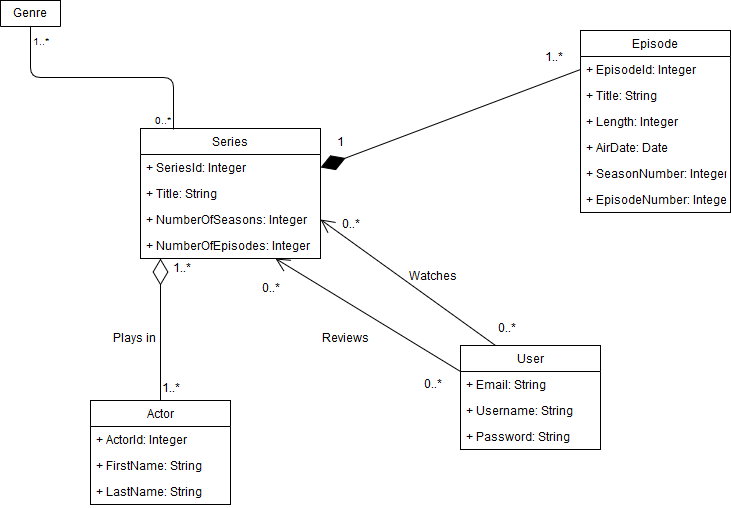

The diagram above was exported from draw.io. Its source (the exported page's mxGraphModel, read from the mxfile embedded in the PNG):
<mxGraphModel dx="1010" dy="577" grid="1" gridSize="10" guides="1" tooltips="1" connect="1" arrows="1" fold="1" page="1" pageScale="1" pageWidth="850" pageHeight="1100" math="0" shadow="0">
  <root>
    <mxCell id="0" />
    <mxCell id="1" parent="0" />
    <mxCell id="Cii--sfVKirSo5UzaHfw-1" value="Series" style="swimlane;fontStyle=0;childLayout=stackLayout;horizontal=1;startSize=26;fillColor=none;horizontalStack=0;resizeParent=1;resizeParentMax=0;resizeLast=0;collapsible=1;marginBottom=0;" vertex="1" parent="1">
      <mxGeometry x="170" y="138" width="180" height="130" as="geometry">
        <mxRectangle x="120" y="60" width="70" height="26" as="alternateBounds" />
      </mxGeometry>
    </mxCell>
    <mxCell id="Cii--sfVKirSo5UzaHfw-2" value="+ SeriesId: Integer" style="text;strokeColor=none;fillColor=none;align=left;verticalAlign=top;spacingLeft=4;spacingRight=4;overflow=hidden;rotatable=0;points=[[0,0.5],[1,0.5]];portConstraint=eastwest;" vertex="1" parent="Cii--sfVKirSo5UzaHfw-1">
      <mxGeometry y="26" width="180" height="26" as="geometry" />
    </mxCell>
    <mxCell id="Cii--sfVKirSo5UzaHfw-3" value="+ Title: String" style="text;strokeColor=none;fillColor=none;align=left;verticalAlign=top;spacingLeft=4;spacingRight=4;overflow=hidden;rotatable=0;points=[[0,0.5],[1,0.5]];portConstraint=eastwest;" vertex="1" parent="Cii--sfVKirSo5UzaHfw-1">
      <mxGeometry y="52" width="180" height="26" as="geometry" />
    </mxCell>
    <mxCell id="Cii--sfVKirSo5UzaHfw-4" value="+ NumberOfSeasons: Integer" style="text;strokeColor=none;fillColor=none;align=left;verticalAlign=top;spacingLeft=4;spacingRight=4;overflow=hidden;rotatable=0;points=[[0,0.5],[1,0.5]];portConstraint=eastwest;" vertex="1" parent="Cii--sfVKirSo5UzaHfw-1">
      <mxGeometry y="78" width="180" height="26" as="geometry" />
    </mxCell>
    <mxCell id="Cii--sfVKirSo5UzaHfw-6" value="+ NumberOfEpisodes: Integer" style="text;strokeColor=none;fillColor=none;align=left;verticalAlign=top;spacingLeft=4;spacingRight=4;overflow=hidden;rotatable=0;points=[[0,0.5],[1,0.5]];portConstraint=eastwest;" vertex="1" parent="Cii--sfVKirSo5UzaHfw-1">
      <mxGeometry y="104" width="180" height="26" as="geometry" />
    </mxCell>
    <mxCell id="Cii--sfVKirSo5UzaHfw-11" value="Genre" style="swimlane;fontStyle=0;childLayout=stackLayout;horizontal=1;startSize=26;fillColor=none;horizontalStack=0;resizeParent=1;resizeParentMax=0;resizeLast=0;collapsible=1;marginBottom=0;" vertex="1" collapsed="1" parent="1">
      <mxGeometry x="30" y="10" width="60" height="26" as="geometry">
        <mxRectangle x="30" y="10" width="140" height="52" as="alternateBounds" />
      </mxGeometry>
    </mxCell>
    <mxCell id="Cii--sfVKirSo5UzaHfw-12" value="+ Name: String" style="text;strokeColor=none;fillColor=none;align=left;verticalAlign=top;spacingLeft=4;spacingRight=4;overflow=hidden;rotatable=0;points=[[0,0.5],[1,0.5]];portConstraint=eastwest;" vertex="1" parent="Cii--sfVKirSo5UzaHfw-11">
      <mxGeometry y="26" width="60" height="26" as="geometry" />
    </mxCell>
    <mxCell id="Cii--sfVKirSo5UzaHfw-18" value="" style="endArrow=none;html=1;edgeStyle=orthogonalEdgeStyle;exitX=0.5;exitY=1;exitDx=0;exitDy=0;entryX=0.183;entryY=0.008;entryDx=0;entryDy=0;entryPerimeter=0;" edge="1" parent="1" source="Cii--sfVKirSo5UzaHfw-11" target="Cii--sfVKirSo5UzaHfw-1">
      <mxGeometry relative="1" as="geometry">
        <mxPoint x="50" y="70" as="sourcePoint" />
        <mxPoint x="210" y="70" as="targetPoint" />
      </mxGeometry>
    </mxCell>
    <mxCell id="Cii--sfVKirSo5UzaHfw-19" value="1..*" style="resizable=0;html=1;align=left;verticalAlign=bottom;labelBackgroundColor=#ffffff;fontSize=10;" connectable="0" vertex="1" parent="Cii--sfVKirSo5UzaHfw-18">
      <mxGeometry x="-1" relative="1" as="geometry">
        <mxPoint y="24" as="offset" />
      </mxGeometry>
    </mxCell>
    <mxCell id="Cii--sfVKirSo5UzaHfw-20" value="0..*" style="resizable=0;html=1;align=right;verticalAlign=bottom;labelBackgroundColor=#ffffff;fontSize=10;" connectable="0" vertex="1" parent="Cii--sfVKirSo5UzaHfw-18">
      <mxGeometry x="1" relative="1" as="geometry" />
    </mxCell>
    <mxCell id="Cii--sfVKirSo5UzaHfw-23" value="Actor" style="swimlane;fontStyle=0;childLayout=stackLayout;horizontal=1;startSize=26;fillColor=none;horizontalStack=0;resizeParent=1;resizeParentMax=0;resizeLast=0;collapsible=1;marginBottom=0;" vertex="1" parent="1">
      <mxGeometry x="120" y="410" width="140" height="104" as="geometry" />
    </mxCell>
    <mxCell id="Cii--sfVKirSo5UzaHfw-24" value="+ ActorId: Integer" style="text;strokeColor=none;fillColor=none;align=left;verticalAlign=top;spacingLeft=4;spacingRight=4;overflow=hidden;rotatable=0;points=[[0,0.5],[1,0.5]];portConstraint=eastwest;" vertex="1" parent="Cii--sfVKirSo5UzaHfw-23">
      <mxGeometry y="26" width="140" height="26" as="geometry" />
    </mxCell>
    <mxCell id="Cii--sfVKirSo5UzaHfw-25" value="+ FirstName: String" style="text;strokeColor=none;fillColor=none;align=left;verticalAlign=top;spacingLeft=4;spacingRight=4;overflow=hidden;rotatable=0;points=[[0,0.5],[1,0.5]];portConstraint=eastwest;" vertex="1" parent="Cii--sfVKirSo5UzaHfw-23">
      <mxGeometry y="52" width="140" height="26" as="geometry" />
    </mxCell>
    <mxCell id="Cii--sfVKirSo5UzaHfw-26" value="+ LastName: String" style="text;strokeColor=none;fillColor=none;align=left;verticalAlign=top;spacingLeft=4;spacingRight=4;overflow=hidden;rotatable=0;points=[[0,0.5],[1,0.5]];portConstraint=eastwest;" vertex="1" parent="Cii--sfVKirSo5UzaHfw-23">
      <mxGeometry y="78" width="140" height="26" as="geometry" />
    </mxCell>
    <mxCell id="Cii--sfVKirSo5UzaHfw-35" value="" style="endArrow=diamondThin;endFill=0;endSize=24;html=1;entryX=0.111;entryY=1;entryDx=0;entryDy=0;entryPerimeter=0;exitX=0.5;exitY=0;exitDx=0;exitDy=0;" edge="1" parent="1" source="Cii--sfVKirSo5UzaHfw-23" target="Cii--sfVKirSo5UzaHfw-6">
      <mxGeometry width="160" relative="1" as="geometry">
        <mxPoint x="30" y="540" as="sourcePoint" />
        <mxPoint x="190" y="540" as="targetPoint" />
        <Array as="points" />
      </mxGeometry>
    </mxCell>
    <mxCell id="Cii--sfVKirSo5UzaHfw-38" value="1..*" style="text;html=1;resizable=0;points=[];autosize=1;align=left;verticalAlign=top;spacingTop=-4;" vertex="1" parent="1">
      <mxGeometry x="201" y="270" width="30" height="20" as="geometry" />
    </mxCell>
    <mxCell id="Cii--sfVKirSo5UzaHfw-39" value="1..*" style="text;html=1;resizable=0;points=[];autosize=1;align=left;verticalAlign=top;spacingTop=-4;" vertex="1" parent="1">
      <mxGeometry x="190" y="390" width="30" height="20" as="geometry" />
    </mxCell>
    <mxCell id="Cii--sfVKirSo5UzaHfw-40" value="Plays in" style="text;html=1;resizable=0;points=[];autosize=1;align=left;verticalAlign=top;spacingTop=-4;" vertex="1" parent="1">
      <mxGeometry x="141" y="340" width="60" height="20" as="geometry" />
    </mxCell>
    <mxCell id="Cii--sfVKirSo5UzaHfw-41" value="User" style="swimlane;fontStyle=0;childLayout=stackLayout;horizontal=1;startSize=26;fillColor=none;horizontalStack=0;resizeParent=1;resizeParentMax=0;resizeLast=0;collapsible=1;marginBottom=0;" vertex="1" parent="1">
      <mxGeometry x="490" y="355" width="140" height="104" as="geometry" />
    </mxCell>
    <mxCell id="Cii--sfVKirSo5UzaHfw-42" value="+ Email: String" style="text;strokeColor=none;fillColor=none;align=left;verticalAlign=top;spacingLeft=4;spacingRight=4;overflow=hidden;rotatable=0;points=[[0,0.5],[1,0.5]];portConstraint=eastwest;" vertex="1" parent="Cii--sfVKirSo5UzaHfw-41">
      <mxGeometry y="26" width="140" height="26" as="geometry" />
    </mxCell>
    <mxCell id="Cii--sfVKirSo5UzaHfw-43" value="+ Username: String" style="text;strokeColor=none;fillColor=none;align=left;verticalAlign=top;spacingLeft=4;spacingRight=4;overflow=hidden;rotatable=0;points=[[0,0.5],[1,0.5]];portConstraint=eastwest;" vertex="1" parent="Cii--sfVKirSo5UzaHfw-41">
      <mxGeometry y="52" width="140" height="26" as="geometry" />
    </mxCell>
    <mxCell id="Cii--sfVKirSo5UzaHfw-44" value="+ Password: String" style="text;strokeColor=none;fillColor=none;align=left;verticalAlign=top;spacingLeft=4;spacingRight=4;overflow=hidden;rotatable=0;points=[[0,0.5],[1,0.5]];portConstraint=eastwest;" vertex="1" parent="Cii--sfVKirSo5UzaHfw-41">
      <mxGeometry y="78" width="140" height="26" as="geometry" />
    </mxCell>
    <mxCell id="Cii--sfVKirSo5UzaHfw-45" value="" style="endArrow=open;endFill=1;endSize=12;html=1;exitX=0;exitY=0.25;exitDx=0;exitDy=0;entryX=0.75;entryY=1;entryDx=0;entryDy=0;" edge="1" parent="1" source="Cii--sfVKirSo5UzaHfw-41" target="Cii--sfVKirSo5UzaHfw-1">
      <mxGeometry width="160" relative="1" as="geometry">
        <mxPoint x="30" y="540" as="sourcePoint" />
        <mxPoint x="190" y="540" as="targetPoint" />
        <Array as="points" />
      </mxGeometry>
    </mxCell>
    <mxCell id="Cii--sfVKirSo5UzaHfw-46" value="0..*" style="text;html=1;resizable=0;points=[];autosize=1;align=left;verticalAlign=top;spacingTop=-4;" vertex="1" parent="1">
      <mxGeometry x="290" y="290" width="30" height="20" as="geometry" />
    </mxCell>
    <mxCell id="Cii--sfVKirSo5UzaHfw-47" value="0..*" style="text;html=1;resizable=0;points=[];autosize=1;align=left;verticalAlign=top;spacingTop=-4;" vertex="1" parent="1">
      <mxGeometry x="452" y="386" width="30" height="20" as="geometry" />
    </mxCell>
    <mxCell id="Cii--sfVKirSo5UzaHfw-48" value="Reviews" style="text;html=1;resizable=0;points=[];autosize=1;align=left;verticalAlign=top;spacingTop=-4;" vertex="1" parent="1">
      <mxGeometry x="350" y="340" width="60" height="20" as="geometry" />
    </mxCell>
    <mxCell id="Cii--sfVKirSo5UzaHfw-50" value="" style="endArrow=open;endFill=1;endSize=12;html=1;exitX=0.25;exitY=0;exitDx=0;exitDy=0;entryX=1;entryY=0.5;entryDx=0;entryDy=0;" edge="1" parent="1" source="Cii--sfVKirSo5UzaHfw-41" target="Cii--sfVKirSo5UzaHfw-4">
      <mxGeometry width="160" relative="1" as="geometry">
        <mxPoint x="30" y="540" as="sourcePoint" />
        <mxPoint x="190" y="540" as="targetPoint" />
      </mxGeometry>
    </mxCell>
    <mxCell id="Cii--sfVKirSo5UzaHfw-51" value="Watches" style="text;html=1;resizable=0;points=[];autosize=1;align=left;verticalAlign=top;spacingTop=-4;" vertex="1" parent="1">
      <mxGeometry x="437" y="278" width="60" height="20" as="geometry" />
    </mxCell>
    <mxCell id="Cii--sfVKirSo5UzaHfw-52" value="0..*" style="text;html=1;resizable=0;points=[];autosize=1;align=left;verticalAlign=top;spacingTop=-4;" vertex="1" parent="1">
      <mxGeometry x="370" y="226" width="30" height="20" as="geometry" />
    </mxCell>
    <mxCell id="Cii--sfVKirSo5UzaHfw-53" value="0..*" style="text;html=1;resizable=0;points=[];autosize=1;align=left;verticalAlign=top;spacingTop=-4;" vertex="1" parent="1">
      <mxGeometry x="526" y="330" width="30" height="20" as="geometry" />
    </mxCell>
    <mxCell id="Cii--sfVKirSo5UzaHfw-54" value="Episode" style="swimlane;fontStyle=0;childLayout=stackLayout;horizontal=1;startSize=26;fillColor=none;horizontalStack=0;resizeParent=1;resizeParentMax=0;resizeLast=0;collapsible=1;marginBottom=0;" vertex="1" parent="1">
      <mxGeometry x="610" y="40" width="150" height="182" as="geometry" />
    </mxCell>
    <mxCell id="Cii--sfVKirSo5UzaHfw-55" value="+ EpisodeId: Integer" style="text;strokeColor=none;fillColor=none;align=left;verticalAlign=top;spacingLeft=4;spacingRight=4;overflow=hidden;rotatable=0;points=[[0,0.5],[1,0.5]];portConstraint=eastwest;" vertex="1" parent="Cii--sfVKirSo5UzaHfw-54">
      <mxGeometry y="26" width="150" height="26" as="geometry" />
    </mxCell>
    <mxCell id="Cii--sfVKirSo5UzaHfw-56" value="+ Title: String" style="text;strokeColor=none;fillColor=none;align=left;verticalAlign=top;spacingLeft=4;spacingRight=4;overflow=hidden;rotatable=0;points=[[0,0.5],[1,0.5]];portConstraint=eastwest;" vertex="1" parent="Cii--sfVKirSo5UzaHfw-54">
      <mxGeometry y="52" width="150" height="26" as="geometry" />
    </mxCell>
    <mxCell id="Cii--sfVKirSo5UzaHfw-57" value="+ Length: Integer" style="text;strokeColor=none;fillColor=none;align=left;verticalAlign=top;spacingLeft=4;spacingRight=4;overflow=hidden;rotatable=0;points=[[0,0.5],[1,0.5]];portConstraint=eastwest;" vertex="1" parent="Cii--sfVKirSo5UzaHfw-54">
      <mxGeometry y="78" width="150" height="26" as="geometry" />
    </mxCell>
    <mxCell id="Cii--sfVKirSo5UzaHfw-58" value="+ AirDate: Date" style="text;strokeColor=none;fillColor=none;align=left;verticalAlign=top;spacingLeft=4;spacingRight=4;overflow=hidden;rotatable=0;points=[[0,0.5],[1,0.5]];portConstraint=eastwest;" vertex="1" parent="Cii--sfVKirSo5UzaHfw-54">
      <mxGeometry y="104" width="150" height="26" as="geometry" />
    </mxCell>
    <mxCell id="Cii--sfVKirSo5UzaHfw-59" value="+ SeasonNumber: Integer" style="text;strokeColor=none;fillColor=none;align=left;verticalAlign=top;spacingLeft=4;spacingRight=4;overflow=hidden;rotatable=0;points=[[0,0.5],[1,0.5]];portConstraint=eastwest;" vertex="1" parent="Cii--sfVKirSo5UzaHfw-54">
      <mxGeometry y="130" width="150" height="26" as="geometry" />
    </mxCell>
    <mxCell id="Cii--sfVKirSo5UzaHfw-60" value="+ EpisodeNumber: Integer" style="text;strokeColor=none;fillColor=none;align=left;verticalAlign=top;spacingLeft=4;spacingRight=4;overflow=hidden;rotatable=0;points=[[0,0.5],[1,0.5]];portConstraint=eastwest;" vertex="1" parent="Cii--sfVKirSo5UzaHfw-54">
      <mxGeometry y="156" width="150" height="26" as="geometry" />
    </mxCell>
    <mxCell id="Cii--sfVKirSo5UzaHfw-61" value="" style="endArrow=diamondThin;endFill=1;endSize=24;html=1;entryX=1;entryY=0.5;entryDx=0;entryDy=0;exitX=0;exitY=0.5;exitDx=0;exitDy=0;" edge="1" parent="1" source="Cii--sfVKirSo5UzaHfw-55" target="Cii--sfVKirSo5UzaHfw-2">
      <mxGeometry width="160" relative="1" as="geometry">
        <mxPoint x="30" y="540" as="sourcePoint" />
        <mxPoint x="190" y="540" as="targetPoint" />
      </mxGeometry>
    </mxCell>
    <mxCell id="Cii--sfVKirSo5UzaHfw-62" value="1" style="text;html=1;resizable=0;points=[];autosize=1;align=left;verticalAlign=top;spacingTop=-4;" vertex="1" parent="1">
      <mxGeometry x="365" y="144" width="20" height="20" as="geometry" />
    </mxCell>
    <mxCell id="Cii--sfVKirSo5UzaHfw-63" value="1..*" style="text;html=1;resizable=0;points=[];autosize=1;align=left;verticalAlign=top;spacingTop=-4;" vertex="1" parent="1">
      <mxGeometry x="573" y="59" width="30" height="20" as="geometry" />
    </mxCell>
  </root>
</mxGraphModel>